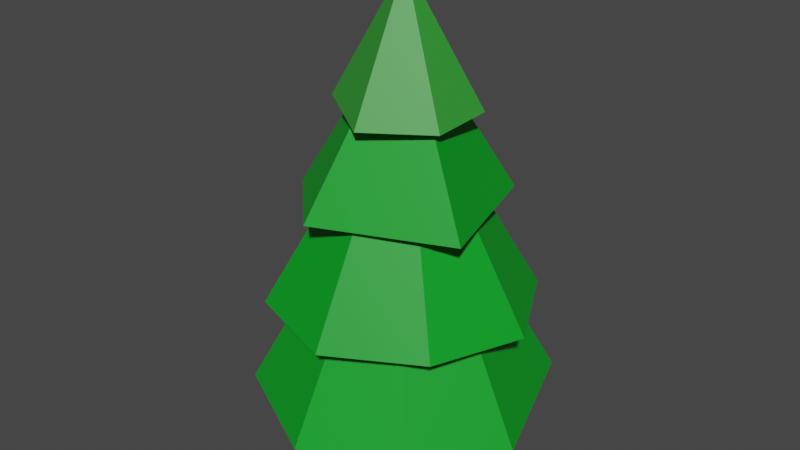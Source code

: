 # Source: kesa_kuusi3.blend  (saved by Blender 4.4.30; exported with 4.5.12 LTS)
import bpy
from mathutils import Matrix  # noqa: F401  (used for matrix-valued properties, if any)

bpy.ops.wm.read_factory_settings(use_empty=True)
scene = bpy.context.scene
scene.name = 'Scene'

# ---- collections
col_collection = bpy.data.collections.new('Collection'); scene.collection.children.link(col_collection)

# ---- materials (node trees are filled in below, after node groups)
mat_material_002 = bpy.data.materials.new('Material.002')
mat_material_002.use_transparent_shadow = False
mat_material_003 = bpy.data.materials.new('Material.003')
mat_material_003.use_transparent_shadow = False
mat_material_004 = bpy.data.materials.new('Material.004')
mat_material_004.use_transparent_shadow = False
mat_material_005 = bpy.data.materials.new('Material.005')
mat_material_005.use_transparent_shadow = False
mat_material_006 = bpy.data.materials.new('Material.006')
mat_material_006.use_transparent_shadow = False

# ---- material node trees
mat_material_002.use_nodes = True; mat_material_002.node_tree.nodes.clear()
_N = mat_material_002.node_tree.nodes; _L = mat_material_002.node_tree.links
n0 = _N.new('ShaderNodeBsdfPrincipled'); n0.name = 'Principled BSDF'; n0.location = (10, 300)
n0.distribution = 'GGX'
n0.subsurface_method = 'RANDOM_WALK_SKIN'
n0.inputs[0].default_value = (0.1981, 0.07421, 0.02029, 1.0)
n0.inputs[3].default_value = 1.45
n0.inputs[27].default_value = (0.0, 0.0, 0.0, 1.0)
n0.inputs[28].default_value = 1.0
n1 = _N.new('ShaderNodeOutputMaterial'); n1.name = 'Material Output'; n1.location = (300, 300)
_L.new(n0.outputs[0], n1.inputs[0])
n1.is_active_output = True
mat_material_003.use_nodes = True; mat_material_003.node_tree.nodes.clear()
_N = mat_material_003.node_tree.nodes; _L = mat_material_003.node_tree.links
n0 = _N.new('ShaderNodeBsdfPrincipled'); n0.name = 'Principled BSDF'; n0.location = (10, 300)
n0.distribution = 'GGX'
n0.subsurface_method = 'RANDOM_WALK_SKIN'
n0.inputs[0].default_value = (0.0357, 0.3424, 0.03789, 1.0)
n0.inputs[3].default_value = 1.45
n0.inputs[27].default_value = (0.0, 0.0, 0.0, 1.0)
n0.inputs[28].default_value = 1.0
n1 = _N.new('ShaderNodeOutputMaterial'); n1.name = 'Material Output'; n1.location = (300, 300)
_L.new(n0.outputs[0], n1.inputs[0])
n1.is_active_output = True
mat_material_004.use_nodes = True; mat_material_004.node_tree.nodes.clear()
_N = mat_material_004.node_tree.nodes; _L = mat_material_004.node_tree.links
n0 = _N.new('ShaderNodeBsdfPrincipled'); n0.name = 'Principled BSDF'; n0.location = (10, 300)
n0.distribution = 'GGX'
n0.subsurface_method = 'RANDOM_WALK_SKIN'
n0.inputs[0].default_value = (0.0, 0.3419, 0.016, 1.0)
n0.inputs[3].default_value = 1.45
n0.inputs[27].default_value = (0.0, 0.0, 0.0, 1.0)
n0.inputs[28].default_value = 1.0
n1 = _N.new('ShaderNodeOutputMaterial'); n1.name = 'Material Output'; n1.location = (300, 300)
_L.new(n0.outputs[0], n1.inputs[0])
n1.is_active_output = True
mat_material_005.use_nodes = True; mat_material_005.node_tree.nodes.clear()
_N = mat_material_005.node_tree.nodes; _L = mat_material_005.node_tree.links
n0 = _N.new('ShaderNodeBsdfPrincipled'); n0.name = 'Principled BSDF'; n0.location = (10, 300)
n0.distribution = 'GGX'
n0.subsurface_method = 'RANDOM_WALK_SKIN'
n0.inputs[0].default_value = (0.0, 0.3419, 0.016, 1.0)
n0.inputs[3].default_value = 1.45
n0.inputs[27].default_value = (0.0, 0.0, 0.0, 1.0)
n0.inputs[28].default_value = 1.0
n1 = _N.new('ShaderNodeOutputMaterial'); n1.name = 'Material Output'; n1.location = (300, 300)
_L.new(n0.outputs[0], n1.inputs[0])
n1.is_active_output = True
mat_material_006.use_nodes = True; mat_material_006.node_tree.nodes.clear()
_N = mat_material_006.node_tree.nodes; _L = mat_material_006.node_tree.links
n0 = _N.new('ShaderNodeBsdfPrincipled'); n0.name = 'Principled BSDF'; n0.location = (10, 300)
n0.distribution = 'GGX'
n0.subsurface_method = 'RANDOM_WALK_SKIN'
n0.inputs[0].default_value = (0.0, 0.3419, 0.016, 1.0)
n0.inputs[3].default_value = 1.45
n0.inputs[27].default_value = (0.0, 0.0, 0.0, 1.0)
n0.inputs[28].default_value = 1.0
n1 = _N.new('ShaderNodeOutputMaterial'); n1.name = 'Material Output'; n1.location = (300, 300)
_L.new(n0.outputs[0], n1.inputs[0])
n1.is_active_output = True

# ---- world
world_world = bpy.data.worlds.new('World'); scene.world = world_world
world_world.use_nodes = True; world_world.node_tree.nodes.clear()
_N = world_world.node_tree.nodes; _L = world_world.node_tree.links
n0 = _N.new('ShaderNodeOutputWorld'); n0.name = 'World Output'; n0.location = (300, 300)
n1 = _N.new('ShaderNodeBackground'); n1.name = 'Background'; n1.location = (10, 300)
n1.inputs[0].default_value = (0.05088, 0.05088, 0.05088, 1.0)
_L.new(n1.outputs[0], n0.inputs[0])
n0.is_active_output = True
world_world.color = (0.05088, 0.05088, 0.05088)
world_world.use_sun_shadow = False
world_world.sun_shadow_jitter_overblur = 0.0

# ---- meshes
me_cylinder = bpy.data.meshes.new('Cylinder')
me_cylinder.from_pydata([(-0.07156, 1.021, 1.0), (0.7112, 0.755, -1.0), (0.755, 0.7112, 1.0), (1.012, 0.02518, -1.0), (1.015, -0.1289, 1.0), (0.755, -0.7112, -1.0), (0.6265, -0.8089, 1.0), (-0.337, -0.999, 1.0), (-0.2748, -1.018, -1.0), (-0.9871, -0.2693, 1.0), (-0.9703, -0.3245, -1.0), (-0.8793, 0.5502, -1.0), (-0.8448, 0.6018, 1.0), (-0.1289, 1.015, -1.0)], [], [(4, 5, 3), (3, 1, 2, 4), (8, 5, 6, 7), (4, 6, 5), (10, 8, 7, 9), (11, 10, 9, 12), (13, 11, 12, 0), (4, 2, 0, 12, 9, 7, 6), (1, 13, 0, 2), (13, 1, 3, 5, 8, 10, 11)])
_uv = me_cylinder.uv_layers.new(name='UVMap')
_uv.uv.foreach_set('vector', [0.7298, 1.0, 0.6296, 0.5, 0.7539, 0.5, 0.7539, 0.5, 0.8795, 0.5, 0.8698, 1.0, 0.7298, 1.0, 0.4574, 0.5, 0.6296, 0.5, 0.6048, 1.0, 0.448, 1.0, 0.7298, 1.0, 0.6048, 1.0, 0.6296, 0.5, 0.3014, 0.5, 0.4574, 0.5, 0.448, 1.0, 0.2923, 1.0, 0.1613, 0.5, 0.3014, 0.5, 0.2923, 1.0, 0.1516, 1.0, 0.02622, 0.5, 0.1613, 0.5, 0.1516, 1.0, 0.02081, 1.0, 0.4824, 0.2203, 0.4184, 0.4076, 0.2337, 0.4837, 0.06178, 0.3839, 0.02392, 0.1885, 0.1772, 0.03538, 0.3934, 0.06468, 0.8795, 0.5, 0.9872, 0.5, 0.9816, 1.0, 0.8698, 1.0, 0.7203, 0.4824, 0.9087, 0.418, 0.9871, 0.2558, 0.918, 0.09152, 0.69, 0.031, 0.5278, 0.1756, 0.554, 0.372])
me_cylinder.materials.append(mat_material_002)
me_cylinder.use_remesh_fix_poles = True
me_cylinder.use_remesh_preserve_attributes = False
me_cylinder.update()
me_cone = bpy.data.meshes.new('Cone')
me_cone.from_pydata([(-0.3168, 1.274, -1.316), (1.14, -0.561, -1.323), (0.04889, -1.272, -1.332), (-1.282, -0.318, -1.303), (0.0, 0.0, 1.0), (1.068, 0.6837, -1.331), (1.1, 1.58, -2.923), (1.797, -0.8499, -2.891), (-0.5512, -1.828, -2.889), (-1.836, -0.5277, -2.937), (-1.301, 1.508, -2.934), (0.0, 0.0, 0.2221), (1.51, 1.85, -4.746), (2.389, 0.1447, -4.738), (-0.192, 2.362, -4.737), (0.0, 0.0, -0.6409), (1.769, -1.521, -4.686), (0.1477, -2.383, -4.721), (-1.661, -1.725, -4.742), (-2.387, 0.7741, -4.729), (1.759, 2.121, -6.503), (-2.601, 0.3358, -6.462), (-1.383, 2.371, -6.505), (0.0, 0.0, -1.606), (2.658, -0.4281, -6.522), (1.679, -2.058, -6.513), (-0.1131, -2.688, -6.516), (-2.172, -1.615, -6.529)], [], [(0, 4, 5), (5, 4, 1), (1, 4, 2), (2, 4, 3), (3, 4, 0), (3, 0, 5, 1, 2), (10, 11, 6), (6, 11, 7), (7, 11, 8), (8, 11, 9), (9, 11, 10), (14, 15, 12), (12, 15, 13), (13, 15, 16), (16, 15, 17), (17, 15, 18), (18, 15, 19), (19, 15, 14), (22, 23, 20), (20, 23, 24), (24, 23, 25), (25, 23, 26), (26, 23, 27), (27, 23, 21), (21, 23, 22), (20, 24, 25, 26, 27, 21, 22), (8, 9, 10, 6, 7), (18, 19, 14, 12, 13, 16, 17)])
me_cone.polygons.foreach_set('material_index', [0, 0, 0, 0, 0, 0, 1, 1, 1, 1, 1, 2, 2, 2, 2, 2, 2, 2, 3, 3, 3, 3, 3, 3, 3, 3, 1, 2])
_uv = me_cone.uv_layers.new(name='UVMap')
_uv.uv.foreach_set('vector', [0.2047, 0.4629, 0.25, 0.25, 0.4395, 0.38, 0.4395, 0.38, 0.25, 0.25, 0.4471, 0.1369, 0.4471, 0.1369, 0.25, 0.25, 0.2489, 0.01967, 0.2489, 0.01967, 0.25, 0.25, 0.04037, 0.2004, 0.04037, 0.2004, 0.25, 0.25, 0.2047, 0.4629, 0.539, 0.2033, 0.7058, 0.4631, 0.9387, 0.3809, 0.944, 0.133, 0.7481, 0.01943, 0.1004, 0.4076, 0.25, 0.25, 0.3801, 0.4311, 0.3801, 0.4311, 0.25, 0.25, 0.4404, 0.149, 0.4404, 0.149, 0.25, 0.25, 0.1867, 0.03299, 0.1867, 0.03299, 0.25, 0.25, 0.03164, 0.1741, 0.03164, 0.1741, 0.25, 0.25, 0.1004, 0.4076, 0.2303, 0.4835, 0.25, 0.25, 0.4009, 0.4292, 0.4009, 0.4292, 0.25, 0.25, 0.4814, 0.2594, 0.4814, 0.2594, 0.25, 0.25, 0.4219, 0.08958, 0.4219, 0.08958, 0.25, 0.25, 0.2578, 0.01839, 0.2578, 0.01839, 0.25, 0.25, 0.08121, 0.0885, 0.08121, 0.0885, 0.25, 0.25, 0.04439, 0.3241, 0.04439, 0.3241, 0.25, 0.25, 0.2303, 0.4835, 0.1331, 0.4435, 0.25, 0.25, 0.3979, 0.4217, 0.3979, 0.4217, 0.25, 0.25, 0.4777, 0.2097, 0.4777, 0.2097, 0.25, 0.25, 0.4009, 0.06732, 0.4009, 0.06732, 0.25, 0.25, 0.2451, 0.01819, 0.2451, 0.01819, 0.25, 0.25, 0.0634, 0.1146, 0.0634, 0.1146, 0.25, 0.25, 0.01732, 0.2835, 0.01732, 0.2835, 0.25, 0.25, 0.1331, 0.4435, 0.9043, 0.4149, 0.9763, 0.2065, 0.8983, 0.06269, 0.7515, 0.01875, 0.5626, 0.1168, 0.519, 0.3019, 0.6321, 0.443, 0.7019, 0.02452, 0.5397, 0.1466, 0.5867, 0.3931, 0.8818, 0.4271, 0.9395, 0.144, 0.5731, 0.09632, 0.5473, 0.3341, 0.7301, 0.4834, 0.9014, 0.4288, 0.981, 0.2567, 0.9155, 0.08108, 0.7502, 0.01879])
me_cone.materials.append(mat_material_003)
me_cone.materials.append(mat_material_004)
me_cone.materials.append(mat_material_005)
me_cone.materials.append(mat_material_006)
me_cone.use_remesh_fix_poles = True
me_cone.use_remesh_preserve_attributes = False
me_cone.update()

# ---- objects
ob_cylinder = bpy.data.objects.new('Cylinder', me_cylinder)
ob_cone = bpy.data.objects.new('Cone', me_cone)

# ---- transforms, parenting, visibility, modifiers, constraints
ob_cylinder.location = (0.0, 0.0, 0.4957)
ob_cylinder.scale = (-0.295, -0.295, -0.4633)
ob_cone.location = (0.0, 0.0, 4.227)
ob_cone.scale = (0.5462, 0.5462, 0.5462)

# ---- collection membership
col_collection.objects.link(ob_cylinder)
col_collection.objects.link(ob_cone)

# ---- scene / render settings (as saved in the file)
scene.frame_start = 1; scene.frame_end = 250; scene.frame_set(0)
scene.render.engine = 'BLENDER_EEVEE_NEXT'
scene.cycles.sampling_pattern = 'TABULATED_SOBOL'
scene.cycles.use_light_tree = False
scene.view_settings.view_transform = 'Filmic'
bpy.context.view_layer.update()

# ---- added for rendering (the .blend has no active camera and no usable light): camera, sun
cam_auto = bpy.data.cameras.new('AutoCamera')
cam_auto.lens = 50.0
cam_auto.sensor_width = 36.0
cam_auto.clip_end = 1000.0
ob_auto_camera = bpy.data.objects.new('AutoCamera', cam_auto)
scene.collection.objects.link(ob_auto_camera)
ob_auto_camera.location = (5.7464, -6.96345, 6.98751)
ob_auto_camera.rotation_euler = (1.09748, -7.21219e-08, 0.694738)
scene.camera = ob_auto_camera
light_auto_sun = bpy.data.lights.new('AutoSun', 'SUN')
light_auto_sun.energy = 3.0
light_auto_sun.angle = 0.0523599
ob_auto_sun = bpy.data.objects.new('AutoSun', light_auto_sun)
scene.collection.objects.link(ob_auto_sun)
ob_auto_sun.rotation_euler = (0.872665, 0.174533, 0.523599)
bpy.context.view_layer.update()
